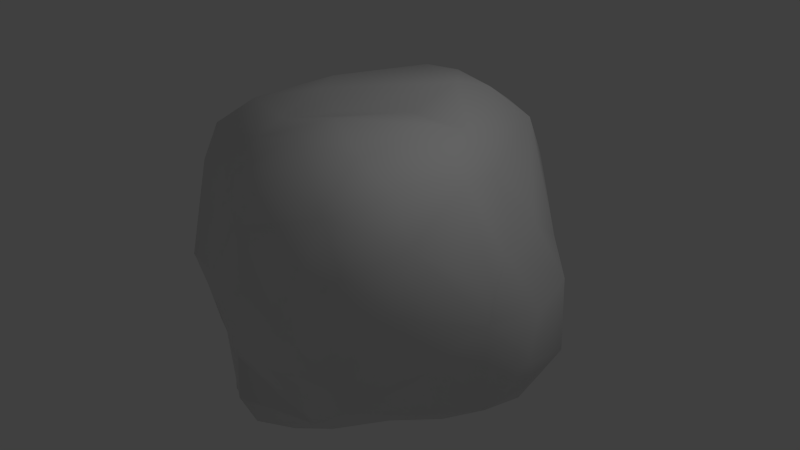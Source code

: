 # Source: DustCloud.blend  (saved by Blender 2.76.0; exported with 4.5.12 LTS)
import bpy
from mathutils import Matrix  # noqa: F401  (used for matrix-valued properties, if any)

bpy.ops.wm.read_factory_settings(use_empty=True)
scene = bpy.context.scene
scene.name = 'Scene'

# ---- collections
col_collection_1 = bpy.data.collections.new('Collection 1'); scene.collection.children.link(col_collection_1)

# ---- world
world_world = bpy.data.worlds.new('World'); scene.world = world_world
world_world.color = (0.05088, 0.05088, 0.05088)
world_world.use_sun_shadow = False
world_world.sun_shadow_jitter_overblur = 0.0
world_world.cycles.sampling_method = 'MANUAL'
world_world.cycles.sample_map_resolution = 256

# ---- cameras
cam_camera = bpy.data.cameras.new('Camera')
cam_camera.clip_end = 100.0
cam_camera.lens = 35.0
cam_camera.sensor_width = 32.0
cam_camera.sensor_height = 18.0
cam_camera.ortho_scale = 7.314
cam_camera.dof.focus_distance = 0.0
cam_camera.dof.aperture_fstop = 128.0

# ---- lights
light_lamp = bpy.data.lights.new('Lamp', 'POINT')
light_lamp.transmission_factor = 0.0
light_lamp.cutoff_distance = 30.0
light_lamp.energy = 100.0
light_lamp.shadow_buffer_clip_start = 1.001
light_lamp.shadow_soft_size = 0.1
light_lamp.shadow_maximum_resolution = 0.006
light_lamp.use_absolute_resolution = True
light_lamp.cycles.use_multiple_importance_sampling = False

# ---- meshes
me_cube_007 = bpy.data.meshes.new('Cube.007')
me_cube_007.from_pydata([(-1.198, 1.631, -0.01649), (-1.46, 1.509, 0.1285), (-1.178, 1.534, 0.5378), (-1.475, 1.448, -0.3796), (-1.511, 1.325, 0.7547), (-0.6552, 1.694, -0.103), (-0.9496, 1.767, -0.2918), (-0.9339, 1.652, -0.4736), (-1.325, 1.358, 1.319), (-0.6248, 1.553, 0.5304), (-1.357, 1.252, -0.7606), (-1.852, 0.9585, -0.3116), (-1.64, 1.262, 0.4854), (-1.954, 0.8319, 1.044), (-1.045, 1.591, 1.165), (-0.08542, 1.788, 0.009946), (-0.8652, 1.705, -0.9558), (-1.653, 0.8829, -0.8459), (-1.846, 1.074, 0.2222), (-1.814, 1.056, 0.4529), (-1.928, 0.8128, 1.184), (-1.937, 0.9071, 0.8248), (-1.034, 1.414, 1.764), (-0.5769, 1.827, 1.191), (-0.02926, 1.845, 0.6141), (-0.3193, 1.851, -0.2001), (-1.223, 1.184, -1.143), (-0.3072, 1.929, -0.3998), (-1.346, 0.7622, -1.254), (-1.698, 0.3842, -0.9385), (-2.085, 0.717, 0.2248), (-1.761, 1.112, 0.726), (-1.595, 0.8469, 1.618), (-2.021, 0.6688, 1.132), (-2.09, 0.6769, 0.7141), (-0.9166, 1.662, 1.601), (-1.136, 1.066, 1.902), (0.4986, 2.02, 0.04767), (-0.8173, 1.555, -1.466), (-0.2663, 2.185, -1.115), (-1.422, 0.3496, -1.482), (-2.147, 0.3187, -0.1934), (-1.831, 0.8146, 1.372), (-1.885, 0.6057, 1.46), (-1.995, 0.8475, 0.5154), (-2.184, 0.2415, 1.197), (-0.5652, 1.494, 2.03), (-0.5765, 0.9852, 2.166), (-0.006186, 2.044, 1.251), (-0.5389, 1.771, 1.712), (0.5596, 2.066, 0.6734), (0.02943, 1.898, -0.2519), (0.4896, 2.14, -0.3291), (-0.852, 0.961, -1.671), (-0.911, 0.3187, -1.793), (-1.478, -0.5579, -0.7688), (-1.284, -0.7116, -1.687), (-1.975, 0.8915, 0.3592), (-1.974, 0.2194, 1.566), (-2.274, 0.2448, 0.7609), (-0.9061, 0.3226, 2.121), (0.9963, 2.101, 0.09681), (-0.2397, 1.177, -1.942), (-0.2365, 1.876, -1.665), (-1.085, -0.1959, -1.928), (-1.848, -0.3672, -0.2452), (-1.282, 0.7123, 1.927), (-1.65, 0.2059, 1.826), (-2.251, -0.2245, 1.227), (-2.014, -0.2256, 1.609), (0.02256, 0.958, 2.213), (0.004573, 1.55, 2.128), (-1.163, 0.399, 2.039), (-0.5046, 0.3918, 2.141), (-0.000183, 1.906, 1.785), (0.5615, 2.137, 1.285), (1.062, 2.06, 0.7324), (0.8171, 2.144, -0.2372), (0.3789, 2.159, -1.065), (-0.2559, 0.4527, -2.041), (-2.132, -0.2723, -0.06344), (-1.648, -0.2396, 1.863), (-2.266, 0.2131, 0.3349), (-2.34, -0.2279, 0.7723), (0.0725, 0.333, 2.059), (-1.258, 0.1419, 2.017), (-0.9804, 0.1538, 2.086), (1.455, 1.675, 0.8092), (1.015, 1.833, -0.6613), (1.183, 1.862, -0.348), (0.3537, 1.085, -1.864), (0.402, 0.3467, -1.795), (0.3466, 1.79, -1.537), (-0.3007, -0.03074, -2.146), (-2.216, 0.1631, -0.01395), (-1.358, -1.027, -0.9996), (-1.143, -0.6767, -1.906), (-1.22, -0.2746, 1.996), (-2.182, -0.6728, 1.217), (-1.977, -0.6509, 1.572), (-1.628, -0.678, 1.783), (0.6235, 0.9493, 2.145), (0.6587, 0.3921, 2.081), (0.5753, 1.528, 2.035), (-0.6334, -0.04322, 2.102), (0.5382, 1.946, 1.762), (1.02, 1.996, 1.292), (1.41, 1.834, 0.1787), (0.1388, -0.01585, -1.941), (-0.6229, -0.288, -2.102), (-0.03413, -0.1774, -2.02), (-1.583, -0.8701, -0.3298), (-1.202, -0.7091, 1.885), (-2.297, -0.2373, 0.3152), (-2.257, -0.6861, 0.7741), (0.2636, 0.01802, 2.042), (0.5385, -0.07223, 2.058), (0.6418, 0.101, 2.064), (-0.03308, -0.02705, 2.002), (-0.3591, -0.3557, 1.92), (1.558, 1.679, 0.4219), (1.611, 1.698, 0.03889), (1.314, 1.564, 1.339), (0.7683, 1.561, -1.252), (0.8096, 0.6085, -1.675), (0.7566, 0.8475, -1.619), (0.1843, -0.2228, -1.923), (-0.105, -0.8953, -2.062), (-0.5282, -0.5974, -2.124), (-2.06, -0.6234, -0.08031), (-0.8346, -0.9384, -1.95), (-0.6592, -0.7145, 1.94), (-1.982, -1.03, 1.198), (-1.894, -0.9433, 1.488), (-1.61, -1.032, 1.58), (-1.216, -1.086, 1.652), (1.175, 0.8959, 1.83), (1.124, 0.4661, 1.96), (0.1508, -0.2141, 2.023), (0.7206, -0.0273, 2.065), (0.8122, 0.1323, 2.063), (1.043, 1.49, 1.771), (-0.7961, -0.324, 2.034), (0.9142, 1.875, 1.663), (1.838, 1.487, 0.08191), (1.774, 1.379, 0.4932), (1.699, 1.092, 0.9877), (1.567, 1.724, -0.1665), (1.149, 0.5941, -1.737), (1.237, 1.198, -1.199), (-0.8124, -0.6337, -2.062), (-2.209, -0.6674, 0.3207), (-1.429, -1.572, -0.5689), (-1.274, -1.442, -1.148), (-1.035, -1.36, -1.603), (-0.7485, -1.171, 1.711), (-2.03, -1.071, 0.7825), (1.073, -0.002501, 2.088), (1.19, 0.1279, 2.037), (1.177, 0.3148, 1.977), (1.728, 1.525, 0.324), (1.675, 1.363, 0.7561), (1.757, 1.578, -0.3716), (1.496, 1.033, 1.393), (0.9392, 1.095, -1.384), (0.383, -0.01315, -1.821), (0.7166, -0.2237, -1.66), (-1.924, -0.9411, -0.01684), (-0.5511, -1.406, -1.859), (-0.4889, -1.2, 1.835), (-0.4274, -0.9408, 1.952), (-1.647, -1.248, 1.233), (-1.253, -1.378, 1.275), (1.404, 0.5592, 1.717), (1.303, 0.4214, 1.844), (1.214, 0.3458, 1.939), (1.909, 1.247, 0.3965), (2.148, 1.23, -0.002328), (1.867, 0.8877, 0.7662), (0.8556, 0.3661, -1.723), (0.5712, -0.9739, -1.788), (-2.016, -1.038, 0.3492), (-1.049, -1.649, -0.5363), (-1.398, -1.722, -0.02203), (-0.9138, -1.6, -1.115), (-0.7952, -1.712, -1.504), (-1.689, -1.345, 0.8211), (-0.9229, -1.488, 1.259), (-0.642, -1.508, 1.451), (1.647, 0.3951, 1.492), (1.633, 0.6388, 1.349), (1.306, 0.2647, 1.905), (2.097, 1.138, 0.2831), (2.161, 1.273, -0.4221), (1.841, 0.4575, 0.887), (1.375, 0.3793, -1.632), (0.9546, 0.1582, -1.623), (-0.02473, -1.55, -1.916), (1.242, -0.1535, -1.49), (-1.647, -1.423, 0.1311), (-1.035, -1.776, 0.0194), (-0.4336, -1.832, -1.605), (-0.8355, -1.671, 0.9604), (1.723, 0.5447, 1.127), (1.776, 1.375, -0.7942), (2.342, 0.8622, 0.01044), (2.17, 0.8387, 0.3853), (1.783, 0.7713, -1.396), (1.791, 0.3925, -1.542), (1.181, 0.1768, -1.581), (0.5578, -1.377, -1.699), (1.086, -0.9442, -1.498), (-1.672, -1.417, 0.325), (-0.5631, -1.844, -0.4875), (-0.5234, -1.977, 0.1615), (-0.9892, -1.981, 0.3827), (-0.4624, -1.754, -1.129), (-1.19, -1.699, 0.655), (1.803, 0.3925, 1.035), (2.13, 1.221, -0.8506), (2.405, 0.8809, -0.4377), (1.754, 1.107, -1.137), (1.754, -0.1047, -1.489), (0.02705, -1.939, -1.573), (1.677, -0.5408, -1.355), (-0.6908, -2.071, 0.5765), (-1.405, -1.659, 0.2698), (0.0127, -2.147, -1.104), (2.408, 0.3997, 0.04338), (2.192, 0.3933, 0.4884), (2.132, 0.8359, -1.238), (2.167, 0.4135, -1.281), (2.126, -0.02079, -1.245), (0.5413, -1.784, -1.391), (1.025, -1.313, -1.406), (1.485, -1.124, -1.186), (0.04602, -2.132, -0.4923), (0.07544, -2.253, 0.1048), (-0.4467, -2.192, 0.6476), (-0.3239, -2.275, 0.491), (2.336, 0.8671, -0.8845), (2.046, 1.076, -1.1), (2.485, 0.414, -0.4348), (2.072, -0.3086, -1.159), (1.579, -0.3518, -1.482), (0.5987, -1.905, -0.94), (1.646, -0.8059, -1.208), (0.0527, -2.351, 0.4304), (-0.03772, -2.324, 0.6137), (-0.5773, -1.999, 0.8464), (-0.3685, -2.118, 0.8936), (-0.5625, -1.886, 1.039), (0.707, -2.146, -0.4699), (1.994, 0.2304, 0.837), (2.096, 0.2395, 0.6941), (2.37, -0.09267, 0.06487), (2.242, -0.06619, 0.4999), (2.406, 0.4195, -0.8983), (2.337, -0.03268, -0.8823), (1.849, -0.4257, -1.265), (2.16, -0.4033, -0.8666), (1.056, -1.671, -0.9113), (0.9174, -1.644, -1.261), (1.329, -1.411, -1.003), (1.776, -0.7613, -1.028), (0.62, -2.283, 0.01229), (0.2309, -2.423, 0.3807), (0.1354, -2.369, 0.568), (2.084, 0.1159, 0.7464), (2.41, -0.06596, -0.4239), (1.905, -0.6561, -0.9347), (1.22, -1.848, -0.496), (1.769, -1.013, -0.6737), (1.812, -0.7968, -0.8992), (0.6173, -2.359, 0.2551), (0.515, -2.415, 0.4806), (0.9098, -2.224, -0.008062), (0.9715, -2.15, -0.2255), (2.257, -0.2762, 0.5639), (2.316, -0.3213, 0.281), (2.242, -0.528, 0.005571), (2.203, -0.5048, -0.4273), (1.904, -0.8609, -0.4825), (1.544, -1.618, -0.6355), (1.204, -2.062, -0.2371), (0.8189, -2.348, 0.22), (1.049, -2.251, 0.1681), (2.259, -0.6096, 0.2291), (1.476, -1.906, -0.315), (1.636, -1.655, -0.4406), (1.653, -1.729, -0.2848), (1.672, -1.576, -0.4493), (1.833, -1.041, -0.4538), (1.858, -1.175, -0.3311), (1.794, -1.424, -0.3042), (1.569, -1.985, -0.107), (1.54, -2.078, 0.0522), (1.351, -2.129, 0.03463), (2.094, -0.7834, -0.1555), (2.105, -0.7225, -0.2801), (2.001, -0.8741, -0.2846), (1.985, -1.516, 0.3356), (1.689, -1.965, 0.3015), (1.712, -1.844, 0.008106), (1.84, -1.519, -0.09991), (2.049, -1.505, 0.8777), (2.142, -1.025, 0.3141), (2.171, -0.9655, 0.8939), (1.752, -1.957, 0.8585), (1.275, -2.252, 0.3312), (1.976, -1.049, -0.1652), (2.055, -0.9579, 1.426), (1.966, -1.482, 1.404), (2.143, -0.3783, 0.9573), (2.0, -0.4259, 1.425), (1.722, -1.9, 1.373), (1.298, -2.256, 0.8559), (1.719, -0.4385, 1.836), (1.764, -0.9497, 1.868), (1.724, -1.453, 1.822), (1.968, 0.1183, 0.9783), (1.848, 0.01162, 1.42), (1.67, -0.1119, 1.765), (1.625, -1.798, 1.721), (1.3, -2.143, 1.396), (0.7238, -2.398, 0.8044), (1.359, 0.01145, 1.971), (1.249, -0.3275, 2.115), (1.303, -0.9308, 2.153), (1.304, -1.475, 2.063), (1.28, -1.897, 1.821), (0.7637, -2.232, 1.399), (0.1454, -2.301, 0.876), (0.7004, -0.3508, 2.102), (0.7611, -0.9394, 2.262), (0.7787, -1.491, 2.146), (0.7802, -1.941, 1.861), (0.2173, -2.154, 1.387), (0.1927, -0.4402, 2.036), (0.2209, -0.9506, 2.156), (0.24, -1.465, 2.067), (0.2716, -1.891, 1.813), (-0.278, -1.929, 1.325), (-0.2589, -1.408, 1.843), (-0.1109, -1.78, 1.701)], [], [(1, 2, 0), (6, 7, 3), (3, 11, 18), (2, 1, 12), (4, 8, 14), (7, 16, 10), (19, 18, 57), (31, 19, 44), (14, 23, 9), (10, 17, 11), (34, 30, 82), (8, 22, 35), (15, 5, 9), (16, 38, 26), (27, 39, 16), (17, 10, 26), (29, 41, 11), (13, 33, 20), (34, 33, 13), (8, 32, 36), (23, 48, 24), (35, 49, 23), (24, 50, 37), (12, 19, 31), (29, 17, 28), (20, 33, 43), (113, 82, 94), (33, 34, 59), (46, 49, 35), (36, 47, 46), (51, 15, 37), (53, 28, 26), (39, 63, 38), (0, 2, 9), (28, 53, 54), (29, 55, 65), (40, 56, 55), (44, 57, 30), (30, 57, 18), (43, 33, 45), (66, 60, 47), (49, 74, 48), (48, 75, 50), (50, 76, 61), (18, 19, 12), (38, 63, 62), (64, 56, 40), (80, 129, 151), (45, 59, 83), (58, 45, 68), (47, 70, 71), (71, 74, 49), (79, 54, 53), (138, 118, 119), (170, 119, 131), (67, 58, 69), (70, 47, 73), (72, 85, 86), (120, 107, 76), (62, 63, 92), (79, 62, 90), (92, 63, 39), (54, 79, 93), (111, 65, 55), (111, 55, 95), (11, 41, 30), (94, 82, 30), (81, 97, 85), (82, 113, 83), (68, 83, 114), (68, 98, 99), (81, 69, 99), (70, 101, 103), (84, 102, 101), (103, 105, 74), (142, 104, 86), (116, 138, 338), (118, 138, 115), (105, 75, 48), (76, 50, 75), (106, 122, 87), (100, 112, 97), (115, 117, 102), (164, 125, 90), (91, 90, 125), (93, 79, 108), (179, 196, 165), (41, 65, 80), (65, 129, 80), (130, 168, 154), (112, 131, 142), (113, 151, 114), (98, 114, 156), (98, 132, 133), (100, 99, 133), (100, 134, 135), (101, 136, 141), (137, 136, 101), (225, 202, 217), (117, 139, 140), (103, 141, 143), (143, 106, 75), (145, 120, 161), (120, 160, 121), (143, 141, 122), (161, 87, 122), (95, 153, 152), (130, 56, 96), (167, 199, 181), (95, 56, 154), (95, 55, 56), (112, 135, 155), (140, 159, 137), (144, 162, 147), (128, 127, 130), (114, 151, 181), (132, 156, 186), (133, 132, 171), (134, 171, 172), (338, 119, 170), (173, 136, 137), (175, 137, 159), (176, 144, 160), (177, 193, 162), (141, 136, 163), (89, 147, 162), (89, 107, 147), (127, 197, 168), (151, 129, 167), (172, 217, 202), (153, 184, 182), (154, 185, 184), (168, 201, 185), (188, 342, 344), (173, 190, 163), (175, 191, 174), (192, 177, 144), (89, 88, 77), (67, 72, 66), (88, 78, 52), (180, 210, 197), (166, 198, 211), (182, 200, 183), (181, 212, 186), (186, 217, 172), (176, 178, 206), (193, 219, 204), (177, 205, 220), (192, 206, 205), (280, 298, 299), (32, 42, 43), (67, 32, 43), (36, 32, 66), (195, 148, 207), (149, 221, 207), (164, 148, 125), (13, 20, 31), (197, 223, 201), (184, 216, 213), (200, 182, 213), (185, 201, 216), (210, 233, 223), (180, 211, 234), (214, 225, 215), (216, 201, 223), (220, 240, 219), (204, 219, 241), (205, 228, 242), (206, 229, 228), (207, 221, 241), (207, 230, 231), (208, 231, 232), (213, 216, 227), (214, 213, 236), (225, 214, 239), (251, 249, 250), (188, 202, 251), (243, 259, 222), (244, 198, 222), (224, 211, 244), (233, 245, 227), (210, 234, 262), (235, 263, 234), (247, 248, 239), (236, 227, 245), (332, 337, 342), (220, 242, 257), (228, 255, 269), (229, 256, 255), (241, 219, 240), (230, 240, 257), (231, 257, 258), (243, 232, 258), (244, 222, 259), (245, 233, 262), (259, 264, 224), (292, 272, 282), (236, 252, 265), (266, 267, 247), (243, 260, 270), (263, 261, 262), (272, 283, 263), (126, 165, 166), (252, 245, 261), (274, 275, 266), (265, 252, 277), (306, 298, 287), (242, 269, 258), (279, 287, 280), (280, 281, 269), (260, 258, 269), (270, 260, 281), (209, 195, 198), (264, 270, 273), (277, 252, 271), (256, 278, 279), (196, 209, 198), (283, 271, 261), (283, 289, 288), (272, 292, 291), (288, 295, 284), (218, 320, 194), (289, 283, 291), (292, 310, 293), (178, 194, 229), (194, 320, 253), (194, 253, 254), (273, 270, 282), (303, 304, 301), (301, 305, 308), (303, 302, 296), (303, 295, 290), (305, 301, 306), (296, 302, 309), (310, 306, 301), (290, 289, 291), (307, 311, 312), (305, 312, 315), (302, 308, 316), (276, 284, 297), (293, 310, 304), (311, 307, 313), (194, 203, 218), (307, 287, 278), (298, 310, 300), (254, 268, 256), (314, 317, 318), (311, 318, 319), (312, 319, 323), (308, 315, 324), (300, 310, 292), (299, 300, 282), (278, 256, 268), (268, 254, 253), (321, 314, 313), (322, 317, 314), (322, 326, 327), (317, 327, 328), (318, 328, 329), (329, 330, 323), (323, 330, 324), (273, 272, 235), (321, 218, 189), (331, 325, 316), (267, 266, 275), (322, 189, 191), (157, 327, 326), (327, 333, 334), (335, 336, 330), (324, 330, 336), (248, 247, 267), (191, 175, 159), (157, 139, 333), (335, 329, 328), (337, 332, 325), (139, 117, 116), (333, 338, 339), (334, 339, 340), (335, 340, 341), (331, 336, 341), (215, 226, 200), (238, 239, 248), (155, 169, 170), (344, 341, 340), (344, 342, 337), (339, 170, 343), (188, 187, 202), (249, 225, 238), (104, 118, 73), (187, 188, 155), (25, 15, 51), (56, 64, 96), (109, 128, 150), (150, 130, 96), (108, 91, 165), (110, 127, 128), (126, 110, 108), (126, 166, 180), (104, 73, 60), (104, 142, 119), (222, 198, 195), (142, 131, 119), (169, 343, 170), (169, 155, 188), (176, 161, 178), (190, 203, 146), (124, 148, 179), (209, 196, 179), (37, 61, 77), (78, 39, 27), (129, 65, 111), (212, 226, 217), (152, 183, 199), (199, 183, 226), (202, 225, 249), (123, 92, 78), (162, 204, 88), (123, 88, 149), (204, 221, 149), (5, 15, 25), (5, 6, 0), (27, 7, 5), (285, 265, 276), (275, 274, 285), (309, 316, 325), (286, 309, 285), (274, 265, 285), (3, 1, 0), (0, 6, 3), (1, 3, 18), (4, 2, 12), (2, 4, 14), (3, 7, 10), (44, 19, 57), (44, 34, 21), (21, 31, 44), (2, 14, 9), (3, 10, 11), (59, 34, 82), (14, 8, 35), (24, 15, 9), (10, 16, 26), (7, 27, 16), (28, 17, 26), (17, 29, 11), (21, 34, 13), (22, 8, 36), (9, 23, 24), (14, 35, 23), (15, 24, 37), (4, 12, 31), (40, 29, 28), (42, 20, 43), (80, 113, 94), (45, 33, 59), (22, 46, 35), (22, 36, 46), (52, 51, 37), (38, 53, 26), (16, 39, 38), (5, 0, 9), (40, 28, 54), (41, 29, 65), (29, 40, 55), (34, 44, 30), (11, 30, 18), (58, 43, 45), (73, 47, 60), (36, 66, 47), (72, 60, 66), (23, 49, 48), (24, 48, 50), (37, 50, 61), (1, 18, 12), (53, 38, 62), (54, 64, 40), (113, 80, 151), (68, 45, 83), (69, 58, 68), (46, 47, 71), (46, 71, 49), (62, 79, 53), (338, 138, 119), (81, 67, 69), (84, 70, 73), (60, 72, 86), (61, 76, 107), (87, 120, 76), (90, 62, 92), (91, 79, 90), (78, 92, 39), (93, 109, 54), (64, 54, 109), (41, 94, 30), (67, 81, 85), (59, 82, 83), (98, 68, 114), (69, 68, 99), (100, 81, 99), (71, 70, 103), (70, 84, 101), (71, 103, 74), (86, 85, 97), (97, 142, 86), (338, 333, 116), (116, 115, 138), (84, 118, 115), (74, 105, 48), (106, 76, 75), (76, 106, 87), (81, 100, 97), (102, 84, 115), (115, 116, 117), (90, 92, 123), (123, 164, 90), (124, 91, 125), (91, 108, 79), (110, 93, 108), (166, 165, 196), (91, 179, 165), (94, 41, 80), (56, 130, 154), (97, 112, 142), (83, 113, 114), (132, 98, 156), (99, 98, 133), (134, 100, 133), (112, 100, 135), (103, 101, 141), (102, 137, 101), (215, 225, 217), (102, 117, 140), (105, 103, 143), (105, 143, 75), (87, 161, 120), (145, 160, 120), (144, 121, 160), (107, 120, 121), (106, 143, 122), (122, 163, 146), (146, 161, 122), (111, 95, 152), (212, 181, 199), (167, 111, 199), (153, 95, 154), (131, 112, 155), (137, 102, 140), (140, 157, 158), (158, 159, 140), (121, 144, 147), (150, 128, 130), (156, 114, 181), (171, 132, 186), (134, 133, 171), (135, 134, 172), (339, 338, 170), (174, 173, 137), (145, 176, 160), (144, 177, 162), (122, 141, 163), (121, 147, 107), (89, 61, 107), (130, 127, 168), (181, 151, 167), (187, 172, 202), (152, 153, 182), (153, 154, 184), (154, 168, 185), (343, 188, 344), (163, 136, 173), (173, 189, 190), (137, 175, 174), (176, 192, 144), (61, 89, 77), (66, 32, 67), (67, 85, 72), (77, 88, 52), (127, 180, 197), (180, 166, 211), (152, 182, 183), (156, 181, 186), (171, 186, 172), (192, 176, 206), (162, 193, 204), (193, 177, 220), (177, 192, 205), (281, 280, 299), (58, 67, 43), (208, 195, 207), (148, 149, 207), (124, 125, 148), (164, 149, 148), (32, 8, 42), (4, 31, 8), (21, 13, 31), (20, 42, 8), (8, 31, 20), (168, 197, 201), (182, 184, 213), (214, 200, 213), (184, 185, 216), (197, 210, 223), (210, 180, 234), (200, 214, 215), (227, 216, 223), (193, 220, 219), (221, 204, 241), (220, 205, 242), (205, 206, 228), (230, 207, 241), (208, 207, 231), (222, 208, 232), (236, 213, 227), (237, 214, 236), (238, 225, 239), (342, 251, 250), (342, 188, 251), (232, 243, 222), (198, 244, 211), (224, 246, 211), (235, 211, 246), (223, 233, 227), (233, 210, 262), (211, 235, 234), (239, 214, 237), (237, 247, 239), (252, 236, 245), (250, 332, 342), (240, 220, 257), (242, 228, 269), (228, 229, 255), (230, 241, 240), (231, 230, 257), (232, 231, 258), (260, 243, 258), (224, 244, 259), (261, 245, 262), (246, 224, 264), (259, 270, 264), (237, 236, 265), (237, 266, 247), (259, 243, 270), (234, 263, 262), (235, 272, 263), (271, 252, 261), (266, 237, 274), (265, 274, 237), (276, 265, 277), (280, 287, 298), (306, 310, 298), (257, 242, 258), (255, 279, 280), (255, 280, 269), (281, 260, 269), (282, 270, 281), (284, 277, 271), (255, 256, 279), (166, 196, 198), (263, 283, 261), (290, 288, 289), (271, 283, 288), (294, 291, 293), (283, 272, 291), (292, 293, 291), (297, 284, 295), (271, 288, 284), (295, 296, 297), (206, 178, 229), (229, 194, 254), (272, 273, 282), (302, 303, 301), (302, 301, 308), (295, 303, 296), (288, 290, 295), (304, 303, 290), (307, 305, 306), (297, 296, 309), (304, 310, 301), (291, 294, 290), (304, 290, 294), (305, 307, 312), (308, 305, 315), (309, 302, 316), (297, 309, 286), (286, 276, 297), (277, 284, 276), (294, 293, 304), (314, 311, 313), (279, 278, 287), (313, 307, 278), (306, 287, 307), (299, 298, 300), (229, 254, 256), (311, 314, 318), (312, 311, 319), (315, 312, 323), (316, 308, 324), (282, 300, 292), (281, 299, 282), (268, 320, 313), (313, 278, 268), (320, 268, 253), (320, 321, 313), (321, 322, 314), (317, 322, 327), (318, 317, 328), (319, 318, 329), (319, 329, 323), (315, 323, 324), (235, 246, 264), (264, 273, 235), (190, 189, 203), (321, 320, 218), (218, 203, 189), (324, 331, 316), (275, 325, 332), (332, 267, 275), (174, 191, 189), (326, 322, 191), (321, 189, 322), (173, 174, 189), (158, 157, 326), (328, 327, 334), (329, 335, 330), (331, 324, 336), (332, 248, 267), (159, 158, 191), (326, 191, 158), (333, 327, 157), (157, 140, 139), (334, 335, 328), (331, 337, 325), (333, 139, 116), (334, 333, 339), (335, 334, 340), (336, 335, 341), (337, 331, 341), (183, 200, 226), (215, 217, 226), (248, 332, 250), (250, 238, 248), (131, 155, 170), (343, 344, 340), (341, 344, 337), (340, 339, 343), (250, 249, 238), (84, 73, 118), (104, 119, 118), (155, 135, 187), (172, 187, 135), (27, 25, 51), (64, 109, 150), (64, 150, 96), (126, 108, 165), (128, 109, 110), (110, 126, 127), (109, 93, 110), (127, 126, 180), (86, 104, 60), (208, 222, 195), (343, 169, 188), (146, 178, 161), (176, 145, 161), (178, 146, 203), (163, 190, 146), (203, 194, 178), (91, 124, 179), (179, 148, 209), (195, 209, 148), (52, 37, 77), (27, 51, 78), (52, 78, 51), (167, 129, 111), (186, 212, 217), (111, 152, 199), (212, 199, 226), (251, 202, 249), (88, 123, 78), (89, 162, 88), (164, 123, 149), (88, 204, 149), (6, 5, 7), (25, 27, 5), (286, 285, 276), (325, 275, 285), (285, 309, 325)])
me_cube_007.polygons.foreach_set('use_smooth', [True] * 686)
_uv = me_cube_007.uv_layers.new(name='UVMap')
_uv.uv.foreach_set('vector', [0.1335, 0.7662, 0.1486, 0.7361, 0.1537, 0.7729, 0.1722, 0.7873, 0.1757, 0.8006, 0.1361, 0.8015, 0.1361, 0.8015, 0.089, 0.8092, 0.0899, 0.7645, 0.1486, 0.7361, 0.1335, 0.7662, 0.1101, 0.7423, 0.1201, 0.722, 0.1339, 0.6813, 0.1577, 0.6942, 0.1757, 0.8006, 0.1901, 0.8284, 0.1421, 0.833, 0.08926, 0.7457, 0.0899, 0.7645, 0.0707, 0.7545, 0.09504, 0.7239, 0.08926, 0.7457, 0.06612, 0.7412, 0.1577, 0.6942, 0.1898, 0.6927, 0.1835, 0.7338, 0.1421, 0.833, 0.1096, 0.8531, 0.089, 0.8092, 0.04872, 0.7236, 0.05339, 0.7673, 0.0001003, 0.761, 0.1339, 0.6813, 0.1567, 0.654, 0.1691, 0.6685, 0.2215, 0.7598, 0.1889, 0.7733, 0.1835, 0.7338, 0.1901, 0.8284, 0.2009, 0.8588, 0.1573, 0.8604, 0.2162, 0.7869, 0.2311, 0.8229, 0.1901, 0.8284, 0.1096, 0.8531, 0.1421, 0.833, 0.1573, 0.8604, 0.07518, 0.888, 0.02161, 0.8148, 0.089, 0.8092, 0.06869, 0.696, 0.05459, 0.6863, 0.06983, 0.6841, 0.04872, 0.7236, 0.05459, 0.6863, 0.06869, 0.696, 0.1339, 0.6813, 0.09651, 0.6481, 0.1395, 0.6336, 0.1898, 0.6927, 0.2229, 0.6887, 0.2212, 0.7248, 0.1691, 0.6685, 0.1915, 0.6633, 0.1898, 0.6927, 0.2212, 0.7248, 0.2555, 0.7169, 0.257, 0.7524, 0.1101, 0.7423, 0.08926, 0.7457, 0.09504, 0.7239, 0.07518, 0.888, 0.1096, 0.8531, 0.1349, 0.8913, 0.06983, 0.6841, 0.05459, 0.6863, 0.0623, 0.6555, 0.06795, 0.179, 0.02914, 0.1597, 0.0538, 0.1302, 0.05459, 0.6863, 0.04872, 0.7236, 0.003309, 0.7162, 0.186, 0.6398, 0.1915, 0.6633, 0.1691, 0.6685, 0.1395, 0.6336, 0.1759, 0.6073, 0.186, 0.6398, 0.2322, 0.7737, 0.2215, 0.7598, 0.257, 0.7524, 0.1915, 0.9016, 0.1349, 0.8913, 0.1573, 0.8604, 0.2311, 0.8229, 0.2368, 0.8507, 0.2009, 0.8588, 0.1537, 0.7729, 0.1486, 0.7361, 0.1835, 0.7338, 0.1349, 0.8913, 0.1915, 0.9016, 0.1771, 0.9614, 0.126, 0.04007, 0.1698, 0.1216, 0.1184, 0.1395, 0.186, 0.01267, 0.2352, 0.09852, 0.1698, 0.1216, 0.06612, 0.7412, 0.0707, 0.7545, 0.05339, 0.7673, 0.05339, 0.7673, 0.0707, 0.7545, 0.0899, 0.7645, 0.0623, 0.6555, 0.05459, 0.6863, 0.01316, 0.6712, 0.1157, 0.615, 0.1314, 0.566, 0.1759, 0.6073, 0.1915, 0.6633, 0.2212, 0.6602, 0.2229, 0.6887, 0.2229, 0.6887, 0.2519, 0.6851, 0.2555, 0.7169, 0.2555, 0.7169, 0.2825, 0.709, 0.2851, 0.745, 0.0899, 0.7645, 0.08926, 0.7457, 0.1101, 0.7423, 0.2009, 0.8588, 0.2368, 0.8507, 0.2416, 0.8926, 0.2512, 0.05526, 0.2352, 0.09852, 0.186, 0.01267, 0.09097, 0.1524, 0.1148, 0.1686, 0.09831, 0.1955, 0.0001004, 0.2442, 0.01035, 0.1999, 0.05169, 0.2135, 0.0001003, 0.2889, 0.0001004, 0.2442, 0.04333, 0.2503, 0.1759, 0.6073, 0.2163, 0.5974, 0.2181, 0.6343, 0.2181, 0.6343, 0.2212, 0.6602, 0.1915, 0.6633, 0.2477, 0.9508, 0.1771, 0.9614, 0.1915, 0.9016, 0.1599, 0.4551, 0.1343, 0.4605, 0.1288, 0.4155, 0.1573, 0.3748, 0.1288, 0.4155, 0.1309, 0.3745, 0.007641, 0.333, 0.0001003, 0.2889, 0.04289, 0.2869, 0.2163, 0.5974, 0.1759, 0.6073, 0.1676, 0.5601, 0.1128, 0.5838, 0.09165, 0.5674, 0.1177, 0.5541, 0.3227, 0.7181, 0.3129, 0.7353, 0.2825, 0.709, 0.2416, 0.8926, 0.2368, 0.8507, 0.266, 0.8438, 0.2477, 0.9508, 0.2416, 0.8926, 0.2814, 0.8882, 0.266, 0.8438, 0.2368, 0.8507, 0.2311, 0.8229, 0.1771, 0.9614, 0.2477, 0.9508, 0.2515, 0.9999, 0.1575, 0.1614, 0.1184, 0.1395, 0.1698, 0.1216, 0.1575, 0.1614, 0.1698, 0.1216, 0.2044, 0.1406, 0.089, 0.8092, 0.02161, 0.8148, 0.05339, 0.7673, 0.00127, 0.7988, 0.0001003, 0.761, 0.05339, 0.7673, 0.05097, 0.3239, 0.06951, 0.3596, 0.03019, 0.3759, 0.02914, 0.1597, 0.06795, 0.179, 0.05169, 0.2135, 0.04333, 0.2503, 0.05169, 0.2135, 0.08502, 0.2253, 0.04333, 0.2503, 0.0772, 0.2554, 0.07494, 0.2838, 0.05097, 0.3239, 0.04289, 0.2869, 0.07494, 0.2838, 0.2163, 0.5974, 0.2578, 0.5985, 0.2499, 0.6343, 0.2183, 0.546, 0.2694, 0.5566, 0.2578, 0.5985, 0.2499, 0.6343, 0.2479, 0.6606, 0.2212, 0.6602, 0.09583, 0.3899, 0.08451, 0.4216, 0.04449, 0.4039, 0.1879, 0.4863, 0.1599, 0.4551, 0.1742, 0.4392, 0.1343, 0.4605, 0.1599, 0.4551, 0.1582, 0.4809, 0.2479, 0.6606, 0.2519, 0.6851, 0.2229, 0.6887, 0.2825, 0.709, 0.2555, 0.7169, 0.2519, 0.6851, 0.2751, 0.6799, 0.2994, 0.6647, 0.3121, 0.696, 0.08455, 0.3117, 0.1024, 0.3398, 0.06951, 0.3596, 0.2371, 0.5162, 0.2728, 0.5299, 0.2694, 0.5566, 0.3227, 0.8551, 0.3193, 0.8833, 0.2814, 0.8882, 0.3121, 0.9379, 0.2814, 0.8882, 0.3193, 0.8833, 0.2515, 0.9999, 0.2477, 0.9508, 0.3002, 0.9826, 0.3469, 0.916, 0.3673, 0.9265, 0.3255, 0.9702, 0.05546, 0.1046, 0.1184, 0.1395, 0.09097, 0.1524, 0.1184, 0.1395, 0.1148, 0.1686, 0.09097, 0.1524, 0.2725, 0.11, 0.2849, 0.142, 0.2526, 0.1409, 0.1024, 0.3398, 0.1309, 0.3745, 0.09583, 0.3899, 0.06795, 0.179, 0.09831, 0.1955, 0.08502, 0.2253, 0.0772, 0.2554, 0.08502, 0.2253, 0.1131, 0.2371, 0.0772, 0.2554, 0.1033, 0.2622, 0.09584, 0.2809, 0.08455, 0.3117, 0.07494, 0.2838, 0.09584, 0.2809, 0.08455, 0.3117, 0.1088, 0.2963, 0.1269, 0.3175, 0.2578, 0.5985, 0.3014, 0.6098, 0.2794, 0.6424, 0.3078, 0.5738, 0.3014, 0.6098, 0.2578, 0.5985, 0.2136, 0.2697, 0.1848, 0.2871, 0.1781, 0.2593, 0.2728, 0.5299, 0.2827, 0.5191, 0.2881, 0.5362, 0.2499, 0.6343, 0.2794, 0.6424, 0.2673, 0.6613, 0.2673, 0.6613, 0.2751, 0.6799, 0.2519, 0.6851, 0.3444, 0.7075, 0.3227, 0.7181, 0.3364, 0.6906, 0.3227, 0.7181, 0.3381, 0.721, 0.3289, 0.7412, 0.2673, 0.6613, 0.2794, 0.6424, 0.2994, 0.6647, 0.3364, 0.6906, 0.3121, 0.696, 0.2994, 0.6647, 0.2044, 0.1406, 0.2269, 0.1586, 0.2018, 0.1851, 0.2725, 0.11, 0.2352, 0.09852, 0.2527, 0.09183, 0.1339, 0.1852, 0.1631, 0.2121, 0.1239, 0.2101, 0.2044, 0.1406, 0.2352, 0.09852, 0.2526, 0.1409, 0.2044, 0.1406, 0.1698, 0.1216, 0.2352, 0.09852, 0.1024, 0.3398, 0.1269, 0.3175, 0.1535, 0.34, 0.2881, 0.5362, 0.3166, 0.5626, 0.3078, 0.5738, 0.3476, 0.7354, 0.3441, 0.7646, 0.3278, 0.7541, 0.2995, 0.08736, 0.3234, 0.1173, 0.2725, 0.11, 0.08502, 0.2253, 0.09831, 0.1955, 0.1239, 0.2101, 0.1033, 0.2622, 0.1131, 0.2371, 0.1383, 0.2511, 0.09584, 0.2809, 0.1033, 0.2622, 0.1251, 0.2753, 0.1088, 0.2963, 0.1251, 0.2753, 0.1468, 0.2916, 0.1742, 0.4392, 0.1288, 0.4155, 0.1573, 0.3748, 0.3317, 0.5965, 0.3014, 0.6098, 0.3078, 0.5738, 0.3194, 0.5674, 0.3078, 0.5738, 0.3166, 0.5626, 0.3584, 0.7109, 0.3476, 0.7354, 0.3381, 0.721, 0.3739, 0.7376, 0.3752, 0.7641, 0.3441, 0.7646, 0.2794, 0.6424, 0.3014, 0.6098, 0.3271, 0.6408, 0.3053, 0.7691, 0.3278, 0.7541, 0.3441, 0.7646, 0.3053, 0.7691, 0.3129, 0.7353, 0.3278, 0.7541, 0.3234, 0.1173, 0.3111, 0.1578, 0.2849, 0.142, 0.09831, 0.1955, 0.1148, 0.1686, 0.1339, 0.1852, 0.1468, 0.2916, 0.1781, 0.2593, 0.1848, 0.2871, 0.2269, 0.1586, 0.2448, 0.173, 0.2212, 0.1984, 0.2526, 0.1409, 0.265, 0.162, 0.2448, 0.173, 0.2849, 0.142, 0.2831, 0.1691, 0.265, 0.162, 0.178, 0.3215, 0.2127, 0.3185, 0.2111, 0.3431, 0.3317, 0.5965, 0.3547, 0.6243, 0.3271, 0.6408, 0.3194, 0.5674, 0.3306, 0.5645, 0.3261, 0.579, 0.3736, 0.7178, 0.3739, 0.7376, 0.3476, 0.7354, 0.3053, 0.7691, 0.2994, 0.7903, 0.2784, 0.7652, 0.05862, 0.5982, 0.1128, 0.5838, 0.1157, 0.615, 0.2994, 0.7903, 0.2605, 0.8133, 0.262, 0.7745, 0.3659, 0.1517, 0.3462, 0.1745, 0.3111, 0.1578, 0.4273, 0.1104, 0.4703, 0.1552, 0.3983, 0.1864, 0.2212, 0.1984, 0.2071, 0.2288, 0.1896, 0.2162, 0.1239, 0.2101, 0.1559, 0.2232, 0.1383, 0.2511, 0.1383, 0.2511, 0.1781, 0.2593, 0.1468, 0.2916, 0.3584, 0.7109, 0.3694, 0.6752, 0.3917, 0.704, 0.3752, 0.7641, 0.3792, 0.7894, 0.3555, 0.7916, 0.3739, 0.7376, 0.401, 0.7322, 0.4048, 0.7626, 0.3736, 0.7178, 0.3917, 0.704, 0.401, 0.7322, 0.4403, 0.3568, 0.4243, 0.3304, 0.434, 0.3229, 0.09651, 0.6481, 0.07756, 0.6688, 0.0623, 0.6555, 0.05862, 0.5982, 0.09651, 0.6481, 0.0623, 0.6555, 0.1395, 0.6336, 0.09651, 0.6481, 0.1157, 0.615, 0.3826, 0.8878, 0.3567, 0.8875, 0.3854, 0.84, 0.3358, 0.833, 0.3673, 0.817, 0.3854, 0.84, 0.3227, 0.8551, 0.3567, 0.8875, 0.3193, 0.8833, 0.06869, 0.696, 0.06983, 0.6841, 0.09504, 0.7239, 0.3111, 0.1578, 0.3018, 0.1838, 0.2831, 0.1691, 0.2448, 0.173, 0.267, 0.1877, 0.2452, 0.2164, 0.2071, 0.2288, 0.2212, 0.1984, 0.2452, 0.2164, 0.265, 0.162, 0.2831, 0.1691, 0.267, 0.1877, 0.3462, 0.1745, 0.3279, 0.2004, 0.3018, 0.1838, 0.3659, 0.1517, 0.3983, 0.1864, 0.3723, 0.2026, 0.2311, 0.2505, 0.2136, 0.2697, 0.2028, 0.252, 0.267, 0.1877, 0.2831, 0.1691, 0.3018, 0.1838, 0.4048, 0.7626, 0.4035, 0.7919, 0.3792, 0.7894, 0.3555, 0.7916, 0.3792, 0.7894, 0.3828, 0.807, 0.401, 0.7322, 0.4351, 0.7221, 0.4392, 0.7609, 0.3917, 0.704, 0.4216, 0.6827, 0.4351, 0.7221, 0.3854, 0.84, 0.3673, 0.817, 0.3828, 0.807, 0.3854, 0.84, 0.3979, 0.8168, 0.4241, 0.831, 0.4064, 0.862, 0.4241, 0.831, 0.4602, 0.849, 0.2452, 0.2164, 0.267, 0.1877, 0.2913, 0.2069, 0.2311, 0.2505, 0.2452, 0.2164, 0.278, 0.2357, 0.2136, 0.2697, 0.2311, 0.2505, 0.236, 0.2758, 0.2033, 0.2974, 0.2102, 0.2866, 0.2217, 0.2937, 0.178, 0.3215, 0.1848, 0.2871, 0.2033, 0.2974, 0.4923, 0.2517, 0.4739, 0.2317, 0.5021, 0.2007, 0.4701, 0.1964, 0.4703, 0.1552, 0.5021, 0.2007, 0.4573, 0.2172, 0.3983, 0.1864, 0.4701, 0.1964, 0.3279, 0.2004, 0.3198, 0.2271, 0.2913, 0.2069, 0.3462, 0.1745, 0.3723, 0.2026, 0.3497, 0.2147, 0.4026, 0.2303, 0.3762, 0.2399, 0.3723, 0.2026, 0.2547, 0.282, 0.2461, 0.2882, 0.236, 0.2758, 0.278, 0.2357, 0.2913, 0.2069, 0.3198, 0.2271, 0.248, 0.3043, 0.2394, 0.3297, 0.2127, 0.3185, 0.4048, 0.7626, 0.4392, 0.7609, 0.4351, 0.7976, 0.4351, 0.7221, 0.4785, 0.7082, 0.4842, 0.7586, 0.4216, 0.6827, 0.4607, 0.6664, 0.4785, 0.7082, 0.3828, 0.807, 0.3792, 0.7894, 0.4035, 0.7919, 0.3979, 0.8168, 0.4035, 0.7919, 0.4351, 0.7976, 0.4241, 0.831, 0.4351, 0.7976, 0.4778, 0.808, 0.4923, 0.2517, 0.5233, 0.2449, 0.5225, 0.291, 0.4701, 0.1964, 0.5021, 0.2007, 0.4739, 0.2317, 0.3198, 0.2271, 0.3279, 0.2004, 0.3497, 0.2147, 0.4739, 0.2317, 0.4392, 0.2505, 0.4573, 0.2172, 0.4084, 0.2947, 0.4133, 0.2771, 0.4241, 0.2973, 0.278, 0.2357, 0.309, 0.2557, 0.2909, 0.2764, 0.2641, 0.2845, 0.2552, 0.2902, 0.2547, 0.282, 0.4923, 0.2517, 0.4808, 0.2812, 0.4511, 0.2632, 0.3762, 0.2399, 0.3495, 0.2387, 0.3497, 0.2147, 0.4133, 0.2771, 0.3667, 0.2707, 0.3762, 0.2399, 0.3737, 0.07471, 0.4054, 0.06761, 0.4273, 0.1104, 0.309, 0.2557, 0.3198, 0.2271, 0.3495, 0.2387, 0.284, 0.2876, 0.2737, 0.2952, 0.2641, 0.2845, 0.2909, 0.2764, 0.309, 0.2557, 0.3147, 0.2747, 0.3898, 0.3559, 0.4243, 0.3304, 0.4234, 0.371, 0.4392, 0.7609, 0.4842, 0.7586, 0.4778, 0.808, 0.4431, 0.3912, 0.4234, 0.371, 0.4403, 0.3568, 0.4403, 0.3568, 0.4598, 0.3196, 0.5063, 0.3404, 0.4808, 0.2812, 0.5225, 0.291, 0.5063, 0.3404, 0.4511, 0.2632, 0.4808, 0.2812, 0.4598, 0.3196, 0.3829, 0.9128, 0.3826, 0.8878, 0.4088, 0.9325, 0.4392, 0.2505, 0.4511, 0.2632, 0.4357, 0.2621, 0.3147, 0.2747, 0.309, 0.2557, 0.3406, 0.2673, 0.4473, 0.4275, 0.4274, 0.4157, 0.4431, 0.3912, 0.3673, 0.9265, 0.3829, 0.9128, 0.4088, 0.9325, 0.3667, 0.2707, 0.3406, 0.2673, 0.3495, 0.2387, 0.3667, 0.2707, 0.3638, 0.2844, 0.3443, 0.2857, 0.4133, 0.2771, 0.4084, 0.2947, 0.3694, 0.2854, 0.3443, 0.2857, 0.3395, 0.2981, 0.3269, 0.2808, 0.3895, 0.634, 0.4187, 0.6276, 0.392, 0.6478, 0.3638, 0.2844, 0.3667, 0.2707, 0.3694, 0.2854, 0.4084, 0.2947, 0.4031, 0.3193, 0.3964, 0.3022, 0.3694, 0.6752, 0.392, 0.6478, 0.4216, 0.6827, 0.392, 0.6478, 0.4187, 0.6276, 0.4161, 0.6447, 0.392, 0.6478, 0.4161, 0.6447, 0.4241, 0.6587, 0.4357, 0.2621, 0.4511, 0.2632, 0.4241, 0.2973, 0.3469, 0.3086, 0.3688, 0.3109, 0.3592, 0.338, 0.3592, 0.338, 0.3413, 0.3651, 0.3196, 0.3456, 0.3469, 0.3086, 0.3337, 0.3202, 0.3318, 0.304, 0.3469, 0.3086, 0.3395, 0.2981, 0.3573, 0.2931, 0.3413, 0.3651, 0.3592, 0.338, 0.3898, 0.3559, 0.3318, 0.304, 0.3337, 0.3202, 0.3107, 0.308, 0.4031, 0.3193, 0.3898, 0.3559, 0.3592, 0.338, 0.3573, 0.2931, 0.3638, 0.2844, 0.3694, 0.2854, 0.3657, 0.3915, 0.3347, 0.4127, 0.3193, 0.3847, 0.3413, 0.3651, 0.3193, 0.3847, 0.3043, 0.3655, 0.3337, 0.3202, 0.3196, 0.3456, 0.298, 0.3302, 0.305, 0.2831, 0.3269, 0.2808, 0.3239, 0.2975, 0.3964, 0.3022, 0.4031, 0.3193, 0.3688, 0.3109, 0.3347, 0.4127, 0.3657, 0.3915, 0.3914, 0.4335, 0.392, 0.6478, 0.373, 0.6343, 0.3895, 0.634, 0.3657, 0.3915, 0.4234, 0.371, 0.4274, 0.4157, 0.4243, 0.3304, 0.4031, 0.3193, 0.4198, 0.3154, 0.4241, 0.6587, 0.4319, 0.6488, 0.4607, 0.6664, 0.3506, 0.4512, 0.309, 0.4631, 0.3021, 0.4246, 0.3347, 0.4127, 0.3021, 0.4246, 0.2965, 0.3957, 0.3193, 0.3847, 0.2965, 0.3957, 0.2924, 0.3781, 0.3196, 0.3456, 0.3043, 0.3655, 0.2858, 0.3527, 0.4198, 0.3154, 0.4031, 0.3193, 0.4084, 0.2947, 0.434, 0.3229, 0.4198, 0.3154, 0.4241, 0.2973, 0.4274, 0.4157, 0.4473, 0.4275, 0.4373, 0.4647, 0.4319, 0.6488, 0.4241, 0.6587, 0.4161, 0.6447, 0.3636, 0.4961, 0.3506, 0.4512, 0.3914, 0.4335, 0.3169, 0.4972, 0.309, 0.4631, 0.3506, 0.4512, 0.3169, 0.4972, 0.2756, 0.5113, 0.2606, 0.476, 0.309, 0.4631, 0.2606, 0.476, 0.2673, 0.4286, 0.3021, 0.4246, 0.2673, 0.4286, 0.2715, 0.3964, 0.2715, 0.3964, 0.276, 0.373, 0.2924, 0.3781, 0.2924, 0.3781, 0.276, 0.373, 0.2858, 0.3527, 0.4357, 0.2621, 0.4133, 0.2771, 0.4026, 0.2303, 0.4008, 0.5851, 0.3895, 0.634, 0.3631, 0.6015, 0.2639, 0.3404, 0.2752, 0.3136, 0.298, 0.3302, 0.2552, 0.2902, 0.2641, 0.2845, 0.2737, 0.2952, 0.3805, 0.5502, 0.3631, 0.6015, 0.3306, 0.5645, 0.2415, 0.5075, 0.2606, 0.476, 0.2756, 0.5113, 0.2606, 0.476, 0.2121, 0.4655, 0.2317, 0.4213, 0.244, 0.3898, 0.2542, 0.3642, 0.276, 0.373, 0.2858, 0.3527, 0.276, 0.373, 0.2542, 0.3642, 0.2461, 0.2882, 0.2547, 0.282, 0.2552, 0.2902, 0.3306, 0.5645, 0.3194, 0.5674, 0.3166, 0.5626, 0.2415, 0.5075, 0.2048, 0.4967, 0.2121, 0.4655, 0.244, 0.3898, 0.2715, 0.3964, 0.2673, 0.4286, 0.2394, 0.3297, 0.248, 0.3043, 0.2752, 0.3136, 0.2827, 0.5191, 0.2728, 0.5299, 0.2656, 0.5115, 0.2121, 0.4655, 0.1742, 0.4392, 0.1981, 0.405, 0.2317, 0.4213, 0.1981, 0.405, 0.2162, 0.3767, 0.244, 0.3898, 0.2162, 0.3767, 0.2308, 0.3538, 0.2639, 0.3404, 0.2542, 0.3642, 0.2308, 0.3538, 0.2028, 0.252, 0.1788, 0.231, 0.2071, 0.2288, 0.2255, 0.2799, 0.236, 0.2758, 0.2461, 0.2882, 0.1535, 0.34, 0.1678, 0.3556, 0.1573, 0.3748, 0.2111, 0.3431, 0.2308, 0.3538, 0.2162, 0.3767, 0.2111, 0.3431, 0.2127, 0.3185, 0.2394, 0.3297, 0.1981, 0.405, 0.1573, 0.3748, 0.189, 0.3565, 0.178, 0.3215, 0.1673, 0.3018, 0.1848, 0.2871, 0.2102, 0.2866, 0.2136, 0.2697, 0.2255, 0.2799, 0.1441, 0.523, 0.2061, 0.5115, 0.1676, 0.5601, 0.1673, 0.3018, 0.178, 0.3215, 0.1535, 0.34, 0.212, 0.7756, 0.2215, 0.7598, 0.2322, 0.7737, 0.2352, 0.09852, 0.2512, 0.05526, 0.2527, 0.09183, 0.2947, 0.06013, 0.2995, 0.08736, 0.2777, 0.08769, 0.2777, 0.08769, 0.2725, 0.11, 0.2527, 0.09183, 0.3002, 0.9826, 0.3121, 0.9379, 0.3255, 0.9702, 0.3539, 0.06138, 0.3234, 0.1173, 0.2995, 0.08736, 0.3737, 0.07471, 0.3539, 0.06138, 0.3787, 0.05291, 0.3737, 0.07471, 0.4273, 0.1104, 0.3659, 0.1517, 0.1441, 0.523, 0.1676, 0.5601, 0.1314, 0.566, 0.08451, 0.4216, 0.09583, 0.3899, 0.1288, 0.4155, 0.4406, 0.8916, 0.4088, 0.9325, 0.3826, 0.8878, 0.09583, 0.3899, 0.1309, 0.3745, 0.1288, 0.4155, 0.1678, 0.3556, 0.189, 0.3565, 0.1573, 0.3748, 0.1678, 0.3556, 0.1535, 0.34, 0.178, 0.3215, 0.3584, 0.7109, 0.3364, 0.6906, 0.3694, 0.6752, 0.3547, 0.6243, 0.373, 0.6343, 0.3452, 0.6678, 0.3327, 0.8994, 0.3567, 0.8875, 0.3469, 0.916, 0.3829, 0.9128, 0.3673, 0.9265, 0.3469, 0.916, 0.257, 0.7524, 0.2851, 0.745, 0.2784, 0.7652, 0.2605, 0.8133, 0.2311, 0.8229, 0.2162, 0.7869, 0.1148, 0.1686, 0.1184, 0.1395, 0.1575, 0.1614, 0.1559, 0.2232, 0.1788, 0.231, 0.1781, 0.2593, 0.2018, 0.1851, 0.1896, 0.2162, 0.1631, 0.2121, 0.1631, 0.2121, 0.1896, 0.2162, 0.1788, 0.231, 0.1848, 0.2871, 0.2136, 0.2697, 0.2102, 0.2866, 0.2967, 0.8331, 0.266, 0.8438, 0.2605, 0.8133, 0.3441, 0.7646, 0.3555, 0.7916, 0.2994, 0.7903, 0.2967, 0.8331, 0.2994, 0.7903, 0.3358, 0.833, 0.3555, 0.7916, 0.3673, 0.817, 0.3358, 0.833, 0.1889, 0.7733, 0.2215, 0.7598, 0.212, 0.7756, 0.1889, 0.7733, 0.1722, 0.7873, 0.1537, 0.7729, 0.2162, 0.7869, 0.1757, 0.8006, 0.1889, 0.7733, 0.2936, 0.2912, 0.2909, 0.2764, 0.305, 0.2831, 0.2737, 0.2952, 0.284, 0.2876, 0.2936, 0.2912, 0.3107, 0.308, 0.298, 0.3302, 0.2752, 0.3136, 0.3058, 0.2948, 0.3107, 0.308, 0.2936, 0.2912, 0.284, 0.2876, 0.2909, 0.2764, 0.2936, 0.2912, 0.1361, 0.8015, 0.1335, 0.7662, 0.1537, 0.7729, 0.1537, 0.7729, 0.1722, 0.7873, 0.1361, 0.8015, 0.1335, 0.7662, 0.1361, 0.8015, 0.0899, 0.7645, 0.1201, 0.722, 0.1486, 0.7361, 0.1101, 0.7423, 0.1486, 0.7361, 0.1201, 0.722, 0.1577, 0.6942, 0.1361, 0.8015, 0.1757, 0.8006, 0.1421, 0.833, 0.06612, 0.7412, 0.08926, 0.7457, 0.0707, 0.7545, 0.06612, 0.7412, 0.04872, 0.7236, 0.07346, 0.715, 0.07346, 0.715, 0.09504, 0.7239, 0.06612, 0.7412, 0.1486, 0.7361, 0.1577, 0.6942, 0.1835, 0.7338, 0.1361, 0.8015, 0.1421, 0.833, 0.089, 0.8092, 0.003309, 0.7162, 0.04872, 0.7236, 0.0001003, 0.761, 0.1577, 0.6942, 0.1339, 0.6813, 0.1691, 0.6685, 0.2212, 0.7248, 0.2215, 0.7598, 0.1835, 0.7338, 0.1421, 0.833, 0.1901, 0.8284, 0.1573, 0.8604, 0.1757, 0.8006, 0.2162, 0.7869, 0.1901, 0.8284, 0.1349, 0.8913, 0.1096, 0.8531, 0.1573, 0.8604, 0.1096, 0.8531, 0.07518, 0.888, 0.089, 0.8092, 0.07346, 0.715, 0.04872, 0.7236, 0.06869, 0.696, 0.1567, 0.654, 0.1339, 0.6813, 0.1395, 0.6336, 0.1835, 0.7338, 0.1898, 0.6927, 0.2212, 0.7248, 0.1577, 0.6942, 0.1691, 0.6685, 0.1898, 0.6927, 0.2215, 0.7598, 0.2212, 0.7248, 0.257, 0.7524, 0.1201, 0.722, 0.1101, 0.7423, 0.09504, 0.7239, 0.1196, 0.9355, 0.07518, 0.888, 0.1349, 0.8913, 0.07756, 0.6688, 0.06983, 0.6841, 0.0623, 0.6555, 0.09097, 0.1524, 0.06795, 0.179, 0.0538, 0.1302, 0.01316, 0.6712, 0.05459, 0.6863, 0.003309, 0.7162, 0.1567, 0.654, 0.186, 0.6398, 0.1691, 0.6685, 0.1567, 0.654, 0.1395, 0.6336, 0.186, 0.6398, 0.262, 0.7745, 0.2322, 0.7737, 0.257, 0.7524, 0.2009, 0.8588, 0.1915, 0.9016, 0.1573, 0.8604, 0.1901, 0.8284, 0.2311, 0.8229, 0.2009, 0.8588, 0.1889, 0.7733, 0.1537, 0.7729, 0.1835, 0.7338, 0.1196, 0.9355, 0.1349, 0.8913, 0.1771, 0.9614, 0.05546, 0.1046, 0.126, 0.04007, 0.1184, 0.1395, 0.126, 0.04007, 0.186, 0.01267, 0.1698, 0.1216, 0.04872, 0.7236, 0.06612, 0.7412, 0.05339, 0.7673, 0.089, 0.8092, 0.05339, 0.7673, 0.0899, 0.7645, 0.03135, 0.6316, 0.0623, 0.6555, 0.01316, 0.6712, 0.1676, 0.5601, 0.1759, 0.6073, 0.1314, 0.566, 0.1395, 0.6336, 0.1157, 0.615, 0.1759, 0.6073, 0.1128, 0.5838, 0.1314, 0.566, 0.1157, 0.615, 0.1898, 0.6927, 0.1915, 0.6633, 0.2229, 0.6887, 0.2212, 0.7248, 0.2229, 0.6887, 0.2555, 0.7169, 0.257, 0.7524, 0.2555, 0.7169, 0.2851, 0.745, 0.1335, 0.7662, 0.0899, 0.7645, 0.1101, 0.7423, 0.1915, 0.9016, 0.2009, 0.8588, 0.2416, 0.8926, 0.2531, 0.0001003, 0.2512, 0.05526, 0.186, 0.01267, 0.06795, 0.179, 0.09097, 0.1524, 0.09831, 0.1955, 0.04333, 0.2503, 0.0001004, 0.2442, 0.05169, 0.2135, 0.04289, 0.2869, 0.0001003, 0.2889, 0.04333, 0.2503, 0.186, 0.6398, 0.1759, 0.6073, 0.2181, 0.6343, 0.186, 0.6398, 0.2181, 0.6343, 0.1915, 0.6633, 0.2416, 0.8926, 0.2477, 0.9508, 0.1915, 0.9016, 0.1742, 0.4392, 0.1599, 0.4551, 0.1288, 0.4155, 0.05097, 0.3239, 0.007641, 0.333, 0.04289, 0.2869, 0.2183, 0.546, 0.2163, 0.5974, 0.1676, 0.5601, 0.1314, 0.566, 0.1128, 0.5838, 0.1177, 0.5541, 0.2851, 0.745, 0.2825, 0.709, 0.3129, 0.7353, 0.3121, 0.696, 0.3227, 0.7181, 0.2825, 0.709, 0.2814, 0.8882, 0.2416, 0.8926, 0.266, 0.8438, 0.3121, 0.9379, 0.2477, 0.9508, 0.2814, 0.8882, 0.2605, 0.8133, 0.266, 0.8438, 0.2311, 0.8229, 0.3295, 0.03758, 0.2947, 0.06013, 0.2531, 0.0001003, 0.2512, 0.05526, 0.2531, 0.0001003, 0.2947, 0.06013, 0.02161, 0.8148, 0.00127, 0.7988, 0.05339, 0.7673, 0.007641, 0.333, 0.05097, 0.3239, 0.03019, 0.3759, 0.01035, 0.1999, 0.02914, 0.1597, 0.05169, 0.2135, 0.0772, 0.2554, 0.04333, 0.2503, 0.08502, 0.2253, 0.04289, 0.2869, 0.04333, 0.2503, 0.07494, 0.2838, 0.08455, 0.3117, 0.05097, 0.3239, 0.07494, 0.2838, 0.2181, 0.6343, 0.2163, 0.5974, 0.2499, 0.6343, 0.2163, 0.5974, 0.2183, 0.546, 0.2578, 0.5985, 0.2181, 0.6343, 0.2499, 0.6343, 0.2212, 0.6602, 0.04449, 0.4039, 0.03019, 0.3759, 0.06951, 0.3596, 0.06951, 0.3596, 0.09583, 0.3899, 0.04449, 0.4039, 0.1742, 0.4392, 0.2121, 0.4655, 0.1879, 0.4863, 0.1879, 0.4863, 0.1582, 0.4809, 0.1599, 0.4551, 0.2183, 0.546, 0.2061, 0.5115, 0.2371, 0.5162, 0.2212, 0.6602, 0.2479, 0.6606, 0.2229, 0.6887, 0.2751, 0.6799, 0.2825, 0.709, 0.2519, 0.6851, 0.2825, 0.709, 0.2751, 0.6799, 0.3121, 0.696, 0.05097, 0.3239, 0.08455, 0.3117, 0.06951, 0.3596, 0.2694, 0.5566, 0.2183, 0.546, 0.2371, 0.5162, 0.2371, 0.5162, 0.2656, 0.5115, 0.2728, 0.5299, 0.2814, 0.8882, 0.266, 0.8438, 0.2967, 0.8331, 0.2967, 0.8331, 0.3227, 0.8551, 0.2814, 0.8882, 0.3327, 0.8994, 0.3121, 0.9379, 0.3193, 0.8833, 0.3121, 0.9379, 0.3002, 0.9826, 0.2477, 0.9508, 0.3539, 0.06138, 0.3295, 0.03758, 0.3787, 0.05291, 0.3681, 0.9694, 0.3255, 0.9702, 0.3673, 0.9265, 0.3121, 0.9379, 0.3469, 0.916, 0.3255, 0.9702, 0.0538, 0.1302, 0.05546, 0.1046, 0.09097, 0.1524, 0.2352, 0.09852, 0.2725, 0.11, 0.2526, 0.1409, 0.06951, 0.3596, 0.1024, 0.3398, 0.09583, 0.3899, 0.05169, 0.2135, 0.06795, 0.179, 0.08502, 0.2253, 0.1033, 0.2622, 0.0772, 0.2554, 0.1131, 0.2371, 0.07494, 0.2838, 0.0772, 0.2554, 0.09584, 0.2809, 0.1088, 0.2963, 0.08455, 0.3117, 0.09584, 0.2809, 0.1024, 0.3398, 0.08455, 0.3117, 0.1269, 0.3175, 0.2499, 0.6343, 0.2578, 0.5985, 0.2794, 0.6424, 0.2694, 0.5566, 0.3078, 0.5738, 0.2578, 0.5985, 0.2028, 0.252, 0.2136, 0.2697, 0.1781, 0.2593, 0.2694, 0.5566, 0.2728, 0.5299, 0.2881, 0.5362, 0.2479, 0.6606, 0.2499, 0.6343, 0.2673, 0.6613, 0.2479, 0.6606, 0.2673, 0.6613, 0.2519, 0.6851, 0.3121, 0.696, 0.3364, 0.6906, 0.3227, 0.7181, 0.3444, 0.7075, 0.3381, 0.721, 0.3227, 0.7181, 0.3476, 0.7354, 0.3289, 0.7412, 0.3381, 0.721, 0.3129, 0.7353, 0.3227, 0.7181, 0.3289, 0.7412, 0.2751, 0.6799, 0.2673, 0.6613, 0.2994, 0.6647, 0.2994, 0.6647, 0.3271, 0.6408, 0.3452, 0.6678, 0.3452, 0.6678, 0.3364, 0.6906, 0.2994, 0.6647, 0.1575, 0.1614, 0.2044, 0.1406, 0.2018, 0.1851, 0.1559, 0.2232, 0.1239, 0.2101, 0.1631, 0.2121, 0.1339, 0.1852, 0.1575, 0.1614, 0.1631, 0.2121, 0.2269, 0.1586, 0.2044, 0.1406, 0.2526, 0.1409, 0.1309, 0.3745, 0.1024, 0.3398, 0.1535, 0.34, 0.3078, 0.5738, 0.2694, 0.5566, 0.2881, 0.5362, 0.2881, 0.5362, 0.3159, 0.5298, 0.3226, 0.5457, 0.3226, 0.5457, 0.3166, 0.5626, 0.2881, 0.5362, 0.3289, 0.7412, 0.3476, 0.7354, 0.3278, 0.7541, 0.2777, 0.08769, 0.2995, 0.08736, 0.2725, 0.11, 0.1131, 0.2371, 0.08502, 0.2253, 0.1239, 0.2101, 0.1251, 0.2753, 0.1033, 0.2622, 0.1383, 0.2511, 0.1088, 0.2963, 0.09584, 0.2809, 0.1251, 0.2753, 0.1269, 0.3175, 0.1088, 0.2963, 0.1468, 0.2916, 0.1981, 0.405, 0.1742, 0.4392, 0.1573, 0.3748, 0.3261, 0.579, 0.3317, 0.5965, 0.3078, 0.5738, 0.3444, 0.7075, 0.3584, 0.7109, 0.3381, 0.721, 0.3476, 0.7354, 0.3739, 0.7376, 0.3441, 0.7646, 0.2994, 0.6647, 0.2794, 0.6424, 0.3271, 0.6408, 0.3289, 0.7412, 0.3278, 0.7541, 0.3129, 0.7353, 0.3053, 0.7691, 0.2851, 0.745, 0.3129, 0.7353, 0.2725, 0.11, 0.3234, 0.1173, 0.2849, 0.142, 0.1239, 0.2101, 0.09831, 0.1955, 0.1339, 0.1852, 0.1673, 0.3018, 0.1468, 0.2916, 0.1848, 0.2871, 0.2018, 0.1851, 0.2269, 0.1586, 0.2212, 0.1984, 0.2269, 0.1586, 0.2526, 0.1409, 0.2448, 0.173, 0.2526, 0.1409, 0.2849, 0.142, 0.265, 0.162, 0.189, 0.3565, 0.178, 0.3215, 0.2111, 0.3431, 0.3271, 0.6408, 0.3014, 0.6098, 0.3317, 0.5965, 0.3317, 0.5965, 0.3631, 0.6015, 0.3547, 0.6243, 0.3078, 0.5738, 0.3194, 0.5674, 0.3261, 0.579, 0.3584, 0.7109, 0.3736, 0.7178, 0.3476, 0.7354, 0.2851, 0.745, 0.3053, 0.7691, 0.2784, 0.7652, 0.1157, 0.615, 0.09651, 0.6481, 0.05862, 0.5982, 0.05862, 0.5982, 0.09165, 0.5674, 0.1128, 0.5838, 0.2784, 0.7652, 0.2994, 0.7903, 0.262, 0.7745, 0.3234, 0.1173, 0.3659, 0.1517, 0.3111, 0.1578, 0.3659, 0.1517, 0.4273, 0.1104, 0.3983, 0.1864, 0.2018, 0.1851, 0.2212, 0.1984, 0.1896, 0.2162, 0.1131, 0.2371, 0.1239, 0.2101, 0.1383, 0.2511, 0.1251, 0.2753, 0.1383, 0.2511, 0.1468, 0.2916, 0.3736, 0.7178, 0.3584, 0.7109, 0.3917, 0.704, 0.3441, 0.7646, 0.3752, 0.7641, 0.3555, 0.7916, 0.3752, 0.7641, 0.3739, 0.7376, 0.4048, 0.7626, 0.3739, 0.7376, 0.3736, 0.7178, 0.401, 0.7322, 0.4598, 0.3196, 0.4403, 0.3568, 0.434, 0.3229, 0.03135, 0.6316, 0.05862, 0.5982, 0.0623, 0.6555, 0.4064, 0.862, 0.3826, 0.8878, 0.3854, 0.84, 0.3567, 0.8875, 0.3358, 0.833, 0.3854, 0.84, 0.3327, 0.8994, 0.3193, 0.8833, 0.3567, 0.8875, 0.3227, 0.8551, 0.3358, 0.833, 0.3567, 0.8875, 0.09651, 0.6481, 0.1339, 0.6813, 0.07756, 0.6688, 0.1201, 0.722, 0.09504, 0.7239, 0.1339, 0.6813, 0.07346, 0.715, 0.06869, 0.696, 0.09504, 0.7239, 0.06983, 0.6841, 0.07756, 0.6688, 0.1339, 0.6813, 0.1339, 0.6813, 0.09504, 0.7239, 0.06983, 0.6841, 0.2849, 0.142, 0.3111, 0.1578, 0.2831, 0.1691, 0.2212, 0.1984, 0.2448, 0.173, 0.2452, 0.2164, 0.2311, 0.2505, 0.2071, 0.2288, 0.2452, 0.2164, 0.2448, 0.173, 0.265, 0.162, 0.267, 0.1877, 0.3111, 0.1578, 0.3462, 0.1745, 0.3018, 0.1838, 0.3462, 0.1745, 0.3659, 0.1517, 0.3723, 0.2026, 0.2071, 0.2288, 0.2311, 0.2505, 0.2028, 0.252, 0.2913, 0.2069, 0.267, 0.1877, 0.3018, 0.1838, 0.3752, 0.7641, 0.4048, 0.7626, 0.3792, 0.7894, 0.3673, 0.817, 0.3555, 0.7916, 0.3828, 0.807, 0.4048, 0.7626, 0.401, 0.7322, 0.4392, 0.7609, 0.401, 0.7322, 0.3917, 0.704, 0.4351, 0.7221, 0.3979, 0.8168, 0.3854, 0.84, 0.3828, 0.807, 0.4064, 0.862, 0.3854, 0.84, 0.4241, 0.831, 0.4406, 0.8916, 0.4064, 0.862, 0.4602, 0.849, 0.278, 0.2357, 0.2452, 0.2164, 0.2913, 0.2069, 0.2634, 0.2661, 0.2311, 0.2505, 0.278, 0.2357, 0.2255, 0.2799, 0.2136, 0.2697, 0.236, 0.2758, 0.2127, 0.3185, 0.2033, 0.2974, 0.2217, 0.2937, 0.2127, 0.3185, 0.178, 0.3215, 0.2033, 0.2974, 0.5233, 0.2449, 0.4923, 0.2517, 0.5021, 0.2007, 0.4703, 0.1552, 0.4701, 0.1964, 0.3983, 0.1864, 0.4573, 0.2172, 0.4325, 0.2313, 0.3983, 0.1864, 0.4026, 0.2303, 0.3983, 0.1864, 0.4325, 0.2313, 0.3018, 0.1838, 0.3279, 0.2004, 0.2913, 0.2069, 0.3279, 0.2004, 0.3462, 0.1745, 0.3497, 0.2147, 0.3983, 0.1864, 0.4026, 0.2303, 0.3723, 0.2026, 0.236, 0.2758, 0.2311, 0.2505, 0.2634, 0.2661, 0.2634, 0.2661, 0.2547, 0.282, 0.236, 0.2758, 0.309, 0.2557, 0.278, 0.2357, 0.3198, 0.2271, 0.2217, 0.2937, 0.248, 0.3043, 0.2127, 0.3185, 0.4035, 0.7919, 0.4048, 0.7626, 0.4351, 0.7976, 0.4392, 0.7609, 0.4351, 0.7221, 0.4842, 0.7586, 0.4351, 0.7221, 0.4216, 0.6827, 0.4785, 0.7082, 0.3979, 0.8168, 0.3828, 0.807, 0.4035, 0.7919, 0.4241, 0.831, 0.3979, 0.8168, 0.4351, 0.7976, 0.4602, 0.849, 0.4241, 0.831, 0.4778, 0.808, 0.4808, 0.2812, 0.4923, 0.2517, 0.5225, 0.291, 0.4573, 0.2172, 0.4701, 0.1964, 0.4739, 0.2317, 0.3495, 0.2387, 0.3198, 0.2271, 0.3497, 0.2147, 0.4325, 0.2313, 0.4573, 0.2172, 0.4392, 0.2505, 0.4739, 0.2317, 0.4511, 0.2632, 0.4392, 0.2505, 0.2634, 0.2661, 0.278, 0.2357, 0.2909, 0.2764, 0.2634, 0.2661, 0.2641, 0.2845, 0.2547, 0.282, 0.4739, 0.2317, 0.4923, 0.2517, 0.4511, 0.2632, 0.3723, 0.2026, 0.3762, 0.2399, 0.3497, 0.2147, 0.4026, 0.2303, 0.4133, 0.2771, 0.3762, 0.2399, 0.3406, 0.2673, 0.309, 0.2557, 0.3495, 0.2387, 0.2641, 0.2845, 0.2634, 0.2661, 0.284, 0.2876, 0.2909, 0.2764, 0.284, 0.2876, 0.2634, 0.2661, 0.305, 0.2831, 0.2909, 0.2764, 0.3147, 0.2747, 0.4403, 0.3568, 0.4234, 0.371, 0.4243, 0.3304, 0.3898, 0.3559, 0.4031, 0.3193, 0.4243, 0.3304, 0.4351, 0.7976, 0.4392, 0.7609, 0.4778, 0.808, 0.4769, 0.3868, 0.4431, 0.3912, 0.4403, 0.3568, 0.4769, 0.3868, 0.4403, 0.3568, 0.5063, 0.3404, 0.4598, 0.3196, 0.4808, 0.2812, 0.5063, 0.3404, 0.4241, 0.2973, 0.4511, 0.2632, 0.4598, 0.3196, 0.3269, 0.2808, 0.3147, 0.2747, 0.3406, 0.2673, 0.4769, 0.3868, 0.4473, 0.4275, 0.4431, 0.3912, 0.3681, 0.9694, 0.3673, 0.9265, 0.4088, 0.9325, 0.3762, 0.2399, 0.3667, 0.2707, 0.3495, 0.2387, 0.3573, 0.2931, 0.3443, 0.2857, 0.3638, 0.2844, 0.3406, 0.2673, 0.3667, 0.2707, 0.3443, 0.2857, 0.3781, 0.299, 0.3694, 0.2854, 0.3964, 0.3022, 0.3667, 0.2707, 0.4133, 0.2771, 0.3694, 0.2854, 0.4084, 0.2947, 0.3964, 0.3022, 0.3694, 0.2854, 0.3239, 0.2975, 0.3269, 0.2808, 0.3395, 0.2981, 0.3406, 0.2673, 0.3443, 0.2857, 0.3269, 0.2808, 0.3395, 0.2981, 0.3318, 0.304, 0.3239, 0.2975, 0.3917, 0.704, 0.3694, 0.6752, 0.4216, 0.6827, 0.4216, 0.6827, 0.392, 0.6478, 0.4241, 0.6587, 0.4133, 0.2771, 0.4357, 0.2621, 0.4241, 0.2973, 0.3337, 0.3202, 0.3469, 0.3086, 0.3592, 0.338, 0.3337, 0.3202, 0.3592, 0.338, 0.3196, 0.3456, 0.3395, 0.2981, 0.3469, 0.3086, 0.3318, 0.304, 0.3443, 0.2857, 0.3573, 0.2931, 0.3395, 0.2981, 0.3688, 0.3109, 0.3469, 0.3086, 0.3573, 0.2931, 0.3657, 0.3915, 0.3413, 0.3651, 0.3898, 0.3559, 0.3239, 0.2975, 0.3318, 0.304, 0.3107, 0.308, 0.3688, 0.3109, 0.4031, 0.3193, 0.3592, 0.338, 0.3694, 0.2854, 0.3781, 0.299, 0.3573, 0.2931, 0.3688, 0.3109, 0.3573, 0.2931, 0.3781, 0.299, 0.3413, 0.3651, 0.3657, 0.3915, 0.3193, 0.3847, 0.3196, 0.3456, 0.3413, 0.3651, 0.3043, 0.3655, 0.3107, 0.308, 0.3337, 0.3202, 0.298, 0.3302, 0.3239, 0.2975, 0.3107, 0.308, 0.3058, 0.2948, 0.3058, 0.2948, 0.305, 0.2831, 0.3239, 0.2975, 0.3147, 0.2747, 0.3269, 0.2808, 0.305, 0.2831, 0.3781, 0.299, 0.3964, 0.3022, 0.3688, 0.3109, 0.3506, 0.4512, 0.3347, 0.4127, 0.3914, 0.4335, 0.4431, 0.3912, 0.4274, 0.4157, 0.4234, 0.371, 0.3914, 0.4335, 0.3657, 0.3915, 0.4274, 0.4157, 0.3898, 0.3559, 0.4234, 0.371, 0.3657, 0.3915, 0.434, 0.3229, 0.4243, 0.3304, 0.4198, 0.3154, 0.4216, 0.6827, 0.4241, 0.6587, 0.4607, 0.6664, 0.3347, 0.4127, 0.3506, 0.4512, 0.3021, 0.4246, 0.3193, 0.3847, 0.3347, 0.4127, 0.2965, 0.3957, 0.3043, 0.3655, 0.3193, 0.3847, 0.2924, 0.3781, 0.298, 0.3302, 0.3196, 0.3456, 0.2858, 0.3527, 0.4241, 0.2973, 0.4198, 0.3154, 0.4084, 0.2947, 0.4598, 0.3196, 0.434, 0.3229, 0.4241, 0.2973, 0.4373, 0.4647, 0.4143, 0.4821, 0.3914, 0.4335, 0.3914, 0.4335, 0.4274, 0.4157, 0.4373, 0.4647, 0.4187, 0.6276, 0.4319, 0.6488, 0.4161, 0.6447, 0.4143, 0.4821, 0.3636, 0.4961, 0.3914, 0.4335, 0.3636, 0.4961, 0.3169, 0.4972, 0.3506, 0.4512, 0.309, 0.4631, 0.3169, 0.4972, 0.2606, 0.476, 0.3021, 0.4246, 0.309, 0.4631, 0.2673, 0.4286, 0.2965, 0.3957, 0.3021, 0.4246, 0.2715, 0.3964, 0.2965, 0.3957, 0.2715, 0.3964, 0.2924, 0.3781, 0.3043, 0.3655, 0.2924, 0.3781, 0.2858, 0.3527, 0.4026, 0.2303, 0.4325, 0.2313, 0.4392, 0.2505, 0.4392, 0.2505, 0.4357, 0.2621, 0.4026, 0.2303, 0.3547, 0.6243, 0.3631, 0.6015, 0.373, 0.6343, 0.4008, 0.5851, 0.4187, 0.6276, 0.3895, 0.634, 0.3895, 0.634, 0.373, 0.6343, 0.3631, 0.6015, 0.2858, 0.3527, 0.2639, 0.3404, 0.298, 0.3302, 0.2737, 0.2952, 0.2752, 0.3136, 0.248, 0.3043, 0.248, 0.3043, 0.2552, 0.2902, 0.2737, 0.2952, 0.3261, 0.579, 0.3306, 0.5645, 0.3631, 0.6015, 0.3429, 0.5424, 0.3805, 0.5502, 0.3306, 0.5645, 0.4008, 0.5851, 0.3631, 0.6015, 0.3805, 0.5502, 0.3317, 0.5965, 0.3261, 0.579, 0.3631, 0.6015, 0.3226, 0.5457, 0.3159, 0.5298, 0.3429, 0.5424, 0.2673, 0.4286, 0.2606, 0.476, 0.2317, 0.4213, 0.2715, 0.3964, 0.244, 0.3898, 0.276, 0.373, 0.2639, 0.3404, 0.2858, 0.3527, 0.2542, 0.3642, 0.248, 0.3043, 0.2461, 0.2882, 0.2552, 0.2902, 0.3166, 0.5626, 0.3226, 0.5457, 0.3306, 0.5645, 0.3429, 0.5424, 0.3306, 0.5645, 0.3226, 0.5457, 0.2121, 0.4655, 0.2606, 0.476, 0.2415, 0.5075, 0.3159, 0.5298, 0.2881, 0.5362, 0.2827, 0.5191, 0.2317, 0.4213, 0.244, 0.3898, 0.2673, 0.4286, 0.2639, 0.3404, 0.2394, 0.3297, 0.2752, 0.3136, 0.2121, 0.4655, 0.2048, 0.4967, 0.1879, 0.4863, 0.2317, 0.4213, 0.2121, 0.4655, 0.1981, 0.405, 0.244, 0.3898, 0.2317, 0.4213, 0.2162, 0.3767, 0.2542, 0.3642, 0.244, 0.3898, 0.2308, 0.3538, 0.2394, 0.3297, 0.2639, 0.3404, 0.2308, 0.3538, 0.1896, 0.2162, 0.2071, 0.2288, 0.1788, 0.231, 0.2028, 0.252, 0.1781, 0.2593, 0.1788, 0.231, 0.2461, 0.2882, 0.248, 0.3043, 0.2217, 0.2937, 0.2217, 0.2937, 0.2255, 0.2799, 0.2461, 0.2882, 0.1309, 0.3745, 0.1535, 0.34, 0.1573, 0.3748, 0.189, 0.3565, 0.2111, 0.3431, 0.2162, 0.3767, 0.2308, 0.3538, 0.2111, 0.3431, 0.2394, 0.3297, 0.2162, 0.3767, 0.1981, 0.405, 0.189, 0.3565, 0.2217, 0.2937, 0.2102, 0.2866, 0.2255, 0.2799, 0.2183, 0.546, 0.1676, 0.5601, 0.2061, 0.5115, 0.08451, 0.4216, 0.1288, 0.4155, 0.1343, 0.4605, 0.1535, 0.34, 0.1269, 0.3175, 0.1673, 0.3018, 0.1468, 0.2916, 0.1673, 0.3018, 0.1269, 0.3175, 0.2162, 0.7869, 0.212, 0.7756, 0.2322, 0.7737, 0.2512, 0.05526, 0.2947, 0.06013, 0.2777, 0.08769, 0.2512, 0.05526, 0.2777, 0.08769, 0.2527, 0.09183, 0.3737, 0.07471, 0.3787, 0.05291, 0.4054, 0.06761, 0.2995, 0.08736, 0.2947, 0.06013, 0.3539, 0.06138, 0.3539, 0.06138, 0.3737, 0.07471, 0.3234, 0.1173, 0.2947, 0.06013, 0.3295, 0.03758, 0.3539, 0.06138, 0.3234, 0.1173, 0.3737, 0.07471, 0.3659, 0.1517, 0.1177, 0.5541, 0.1441, 0.523, 0.1314, 0.566, 0.4064, 0.862, 0.4406, 0.8916, 0.3826, 0.8878, 0.189, 0.3565, 0.1678, 0.3556, 0.178, 0.3215, 0.3452, 0.6678, 0.3694, 0.6752, 0.3364, 0.6906, 0.3584, 0.7109, 0.3444, 0.7075, 0.3364, 0.6906, 0.3694, 0.6752, 0.3452, 0.6678, 0.373, 0.6343, 0.3271, 0.6408, 0.3547, 0.6243, 0.3452, 0.6678, 0.373, 0.6343, 0.392, 0.6478, 0.3694, 0.6752, 0.3121, 0.9379, 0.3327, 0.8994, 0.3469, 0.916, 0.3469, 0.916, 0.3567, 0.8875, 0.3829, 0.9128, 0.3826, 0.8878, 0.3829, 0.9128, 0.3567, 0.8875, 0.262, 0.7745, 0.257, 0.7524, 0.2784, 0.7652, 0.2162, 0.7869, 0.2322, 0.7737, 0.2605, 0.8133, 0.262, 0.7745, 0.2605, 0.8133, 0.2322, 0.7737, 0.1339, 0.1852, 0.1148, 0.1686, 0.1575, 0.1614, 0.1383, 0.2511, 0.1559, 0.2232, 0.1781, 0.2593, 0.1575, 0.1614, 0.2018, 0.1851, 0.1631, 0.2121, 0.1559, 0.2232, 0.1631, 0.2121, 0.1788, 0.231, 0.2033, 0.2974, 0.1848, 0.2871, 0.2102, 0.2866, 0.2994, 0.7903, 0.2967, 0.8331, 0.2605, 0.8133, 0.3053, 0.7691, 0.3441, 0.7646, 0.2994, 0.7903, 0.3227, 0.8551, 0.2967, 0.8331, 0.3358, 0.833, 0.2994, 0.7903, 0.3555, 0.7916, 0.3358, 0.833, 0.1722, 0.7873, 0.1889, 0.7733, 0.1757, 0.8006, 0.212, 0.7756, 0.2162, 0.7869, 0.1889, 0.7733, 0.3058, 0.2948, 0.2936, 0.2912, 0.305, 0.2831, 0.2752, 0.3136, 0.2737, 0.2952, 0.2936, 0.2912, 0.2936, 0.2912, 0.3107, 0.308, 0.2752, 0.3136])
me_cube_007.use_remesh_preserve_volume = False
me_cube_007.use_remesh_preserve_attributes = False
me_cube_007.use_mirror_vertex_groups = False
me_cube_007.update()

# ---- objects
ob_dustparti = bpy.data.objects.new('DustParti', me_cube_007)
ob_lamp = bpy.data.objects.new('Lamp', light_lamp)
ob_camera = bpy.data.objects.new('Camera', cam_camera)

# ---- transforms, parenting, visibility, modifiers, constraints
ob_dustparti.location = (9.243e-24, -0.03465, -0.007684)
ob_dustparti.lineart.crease_threshold = 0.0
_m = ob_dustparti.modifiers.new('Decimate', 'DECIMATE')
_m.ratio = 0.3665
ob_lamp.location = (4.076, 1.005, 5.904)
ob_lamp.rotation_euler = (0.6503, 0.05522, 1.866)
ob_lamp.lock_rotations_4d = False
ob_lamp.empty_display_type = 'ARROWS'
ob_lamp.color = (0.0, 0.0, 0.0, 0.0)
ob_lamp.lineart.crease_threshold = 0.0
ob_camera.location = (7.481, -6.508, 5.344)
ob_camera.rotation_euler = (1.109, 0.01082, 0.8149)
ob_camera.lock_rotations_4d = False
ob_camera.empty_display_type = 'ARROWS'
ob_camera.color = (0.0, 0.0, 0.0, 0.0)
ob_camera.display_type = 'WIRE'
ob_camera.lineart.crease_threshold = 0.0

# ---- collection membership
col_collection_1.objects.link(ob_dustparti)
col_collection_1.objects.link(ob_lamp)
col_collection_1.objects.link(ob_camera)

# ---- scene / render settings (as saved in the file)
scene.camera = ob_camera
scene.frame_start = 1; scene.frame_end = 250; scene.frame_set(1)
scene.render.engine = 'BLENDER_EEVEE_NEXT'
scene.render.resolution_percentage = 50
scene.render.fps = 60
scene.render.dither_intensity = 0.0
scene.cycles.use_denoising = False
scene.cycles.samples = 10
scene.cycles.sampling_pattern = 'TABULATED_SOBOL'
scene.cycles.light_sampling_threshold = 0.0
scene.cycles.use_adaptive_sampling = False
scene.cycles.use_light_tree = False
scene.cycles.blur_glossy = 0.0
scene.cycles.pixel_filter_type = 'GAUSSIAN'
scene.cycles.sample_clamp_indirect = 0.0
scene.view_settings.view_transform = 'Standard'
bpy.context.view_layer.update()
